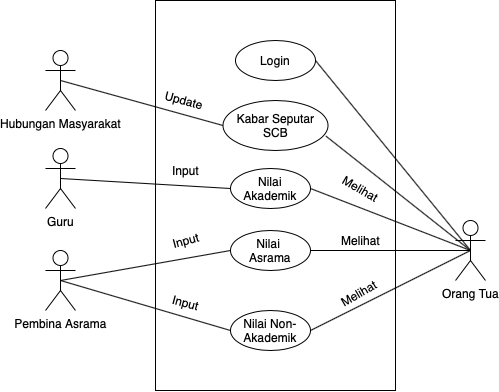

The diagram above was exported from draw.io. Its source (the exported page's mxGraphModel, read from the mxfile embedded in the PNG):
<mxGraphModel dx="788" dy="1652" grid="1" gridSize="10" guides="1" tooltips="1" connect="1" arrows="1" fold="1" page="1" pageScale="1" pageWidth="850" pageHeight="1100" math="0" shadow="0">
  <root>
    <mxCell id="0" />
    <mxCell id="1" parent="0" />
    <mxCell id="nQk2JgBFD1mJAVj-OUJc-1" value="" style="rounded=0;whiteSpace=wrap;html=1;" parent="1" vertex="1">
      <mxGeometry x="290" y="-10" width="240" height="390" as="geometry" />
    </mxCell>
    <mxCell id="nQk2JgBFD1mJAVj-OUJc-29" style="edgeStyle=none;rounded=0;orthogonalLoop=1;jettySize=auto;html=1;exitX=0.5;exitY=0.5;exitDx=0;exitDy=0;exitPerimeter=0;entryX=0;entryY=0.5;entryDx=0;entryDy=0;endArrow=none;endFill=0;" parent="1" source="nQk2JgBFD1mJAVj-OUJc-2" target="nQk2JgBFD1mJAVj-OUJc-19" edge="1">
      <mxGeometry relative="1" as="geometry" />
    </mxCell>
    <mxCell id="nQk2JgBFD1mJAVj-OUJc-2" value="Guru" style="shape=umlActor;verticalLabelPosition=bottom;labelBackgroundColor=#ffffff;verticalAlign=top;html=1;outlineConnect=0;" parent="1" vertex="1">
      <mxGeometry x="180" y="138" width="30" height="60" as="geometry" />
    </mxCell>
    <mxCell id="nQk2JgBFD1mJAVj-OUJc-24" style="rounded=0;orthogonalLoop=1;jettySize=auto;html=1;exitX=0.5;exitY=0.5;exitDx=0;exitDy=0;exitPerimeter=0;entryX=1;entryY=0.5;entryDx=0;entryDy=0;endArrow=none;endFill=0;" parent="1" source="nQk2JgBFD1mJAVj-OUJc-10" target="nQk2JgBFD1mJAVj-OUJc-18" edge="1">
      <mxGeometry relative="1" as="geometry" />
    </mxCell>
    <mxCell id="nQk2JgBFD1mJAVj-OUJc-26" style="edgeStyle=none;rounded=0;orthogonalLoop=1;jettySize=auto;html=1;exitX=0.5;exitY=0.5;exitDx=0;exitDy=0;exitPerimeter=0;entryX=1;entryY=0.5;entryDx=0;entryDy=0;endArrow=none;endFill=0;" parent="1" source="nQk2JgBFD1mJAVj-OUJc-10" target="nQk2JgBFD1mJAVj-OUJc-19" edge="1">
      <mxGeometry relative="1" as="geometry" />
    </mxCell>
    <mxCell id="nQk2JgBFD1mJAVj-OUJc-27" style="edgeStyle=none;rounded=0;orthogonalLoop=1;jettySize=auto;html=1;exitX=0.5;exitY=0.5;exitDx=0;exitDy=0;exitPerimeter=0;entryX=1;entryY=0.5;entryDx=0;entryDy=0;endArrow=none;endFill=0;" parent="1" source="nQk2JgBFD1mJAVj-OUJc-10" target="nQk2JgBFD1mJAVj-OUJc-22" edge="1">
      <mxGeometry relative="1" as="geometry" />
    </mxCell>
    <mxCell id="nQk2JgBFD1mJAVj-OUJc-28" style="edgeStyle=none;rounded=0;orthogonalLoop=1;jettySize=auto;html=1;exitX=0.5;exitY=0.5;exitDx=0;exitDy=0;exitPerimeter=0;entryX=1;entryY=0.5;entryDx=0;entryDy=0;endArrow=none;endFill=0;" parent="1" source="nQk2JgBFD1mJAVj-OUJc-10" target="nQk2JgBFD1mJAVj-OUJc-23" edge="1">
      <mxGeometry relative="1" as="geometry" />
    </mxCell>
    <mxCell id="nQk2JgBFD1mJAVj-OUJc-10" value="Orang Tua" style="shape=umlActor;verticalLabelPosition=bottom;labelBackgroundColor=#ffffff;verticalAlign=top;html=1;outlineConnect=0;" parent="1" vertex="1">
      <mxGeometry x="590" y="210" width="30" height="60" as="geometry" />
    </mxCell>
    <mxCell id="nQk2JgBFD1mJAVj-OUJc-30" style="edgeStyle=none;rounded=0;orthogonalLoop=1;jettySize=auto;html=1;exitX=0.5;exitY=0.5;exitDx=0;exitDy=0;exitPerimeter=0;entryX=0;entryY=0.5;entryDx=0;entryDy=0;endArrow=none;endFill=0;" parent="1" source="nQk2JgBFD1mJAVj-OUJc-11" target="nQk2JgBFD1mJAVj-OUJc-22" edge="1">
      <mxGeometry relative="1" as="geometry" />
    </mxCell>
    <mxCell id="nQk2JgBFD1mJAVj-OUJc-11" value="Pembina Asrama" style="shape=umlActor;verticalLabelPosition=bottom;labelBackgroundColor=#ffffff;verticalAlign=top;html=1;outlineConnect=0;" parent="1" vertex="1">
      <mxGeometry x="180" y="240" width="30" height="60" as="geometry" />
    </mxCell>
    <mxCell id="nQk2JgBFD1mJAVj-OUJc-31" style="edgeStyle=none;rounded=0;orthogonalLoop=1;jettySize=auto;html=1;exitX=0.5;exitY=0.5;exitDx=0;exitDy=0;exitPerimeter=0;entryX=0;entryY=0.5;entryDx=0;entryDy=0;endArrow=none;endFill=0;" parent="1" source="nQk2JgBFD1mJAVj-OUJc-11" target="nQk2JgBFD1mJAVj-OUJc-23" edge="1">
      <mxGeometry relative="1" as="geometry">
        <mxPoint x="175" y="339.9999999999999" as="sourcePoint" />
      </mxGeometry>
    </mxCell>
    <mxCell id="nQk2JgBFD1mJAVj-OUJc-18" value="Login" style="ellipse;whiteSpace=wrap;html=1;" parent="1" vertex="1">
      <mxGeometry x="370" y="30" width="80" height="40" as="geometry" />
    </mxCell>
    <mxCell id="nQk2JgBFD1mJAVj-OUJc-19" value="Nilai Akademik" style="ellipse;whiteSpace=wrap;html=1;" parent="1" vertex="1">
      <mxGeometry x="365" y="158" width="80" height="40" as="geometry" />
    </mxCell>
    <mxCell id="nQk2JgBFD1mJAVj-OUJc-22" value="Nilai &lt;br&gt;Asrama" style="ellipse;whiteSpace=wrap;html=1;" parent="1" vertex="1">
      <mxGeometry x="365" y="220" width="80" height="40" as="geometry" />
    </mxCell>
    <mxCell id="nQk2JgBFD1mJAVj-OUJc-23" value="Nilai Non-Akademik" style="ellipse;whiteSpace=wrap;html=1;" parent="1" vertex="1">
      <mxGeometry x="365" y="300" width="80" height="40" as="geometry" />
    </mxCell>
    <mxCell id="nQk2JgBFD1mJAVj-OUJc-33" style="edgeStyle=none;rounded=0;orthogonalLoop=1;jettySize=auto;html=1;exitX=1;exitY=1;exitDx=0;exitDy=0;endArrow=none;endFill=0;" parent="1" source="nQk2JgBFD1mJAVj-OUJc-1" target="nQk2JgBFD1mJAVj-OUJc-1" edge="1">
      <mxGeometry relative="1" as="geometry" />
    </mxCell>
    <mxCell id="nQk2JgBFD1mJAVj-OUJc-34" value="Input" style="text;html=1;align=center;verticalAlign=middle;resizable=0;points=[];autosize=1;rotation=0;" parent="1" vertex="1">
      <mxGeometry x="300" y="150" width="40" height="20" as="geometry" />
    </mxCell>
    <mxCell id="nQk2JgBFD1mJAVj-OUJc-35" value="Input" style="text;html=1;align=center;verticalAlign=middle;resizable=0;points=[];autosize=1;rotation=-15;" parent="1" vertex="1">
      <mxGeometry x="300" y="220" width="40" height="20" as="geometry" />
    </mxCell>
    <mxCell id="nQk2JgBFD1mJAVj-OUJc-36" value="Input" style="text;html=1;align=center;verticalAlign=middle;resizable=0;points=[];autosize=1;rotation=15;" parent="1" vertex="1">
      <mxGeometry x="300" y="282" width="40" height="20" as="geometry" />
    </mxCell>
    <mxCell id="nQk2JgBFD1mJAVj-OUJc-37" value="Melihat" style="text;html=1;align=center;verticalAlign=middle;resizable=0;points=[];autosize=1;rotation=-30;" parent="1" vertex="1">
      <mxGeometry x="468" y="273" width="50" height="20" as="geometry" />
    </mxCell>
    <mxCell id="nQk2JgBFD1mJAVj-OUJc-38" value="Melihat" style="text;html=1;align=center;verticalAlign=middle;resizable=0;points=[];autosize=1;rotation=30;" parent="1" vertex="1">
      <mxGeometry x="470" y="168" width="50" height="20" as="geometry" />
    </mxCell>
    <mxCell id="nQk2JgBFD1mJAVj-OUJc-39" value="Melihat" style="text;html=1;align=center;verticalAlign=middle;resizable=0;points=[];autosize=1;" parent="1" vertex="1">
      <mxGeometry x="470" y="220" width="50" height="20" as="geometry" />
    </mxCell>
    <mxCell id="5FRXAnFil95SBKQaMR62-2" style="edgeStyle=orthogonalEdgeStyle;rounded=0;orthogonalLoop=1;jettySize=auto;html=1;exitX=0.5;exitY=1;exitDx=0;exitDy=0;" edge="1" parent="1" source="nQk2JgBFD1mJAVj-OUJc-18" target="nQk2JgBFD1mJAVj-OUJc-18">
      <mxGeometry relative="1" as="geometry" />
    </mxCell>
    <mxCell id="5FRXAnFil95SBKQaMR62-3" value="Kabar Seputar SCB" style="ellipse;whiteSpace=wrap;html=1;" vertex="1" parent="1">
      <mxGeometry x="357.5" y="90" width="105" height="50" as="geometry" />
    </mxCell>
    <mxCell id="5FRXAnFil95SBKQaMR62-5" style="rounded=0;orthogonalLoop=1;jettySize=auto;html=1;exitX=0.5;exitY=0.5;exitDx=0;exitDy=0;exitPerimeter=0;endArrow=none;endFill=0;entryX=0.979;entryY=0.71;entryDx=0;entryDy=0;entryPerimeter=0;" edge="1" parent="1" source="nQk2JgBFD1mJAVj-OUJc-10" target="5FRXAnFil95SBKQaMR62-3">
      <mxGeometry relative="1" as="geometry">
        <mxPoint x="695" y="260.0000000000002" as="sourcePoint" />
        <mxPoint x="540" y="70" as="targetPoint" />
      </mxGeometry>
    </mxCell>
    <mxCell id="5FRXAnFil95SBKQaMR62-6" value="Hubungan Masyarakat" style="shape=umlActor;verticalLabelPosition=bottom;labelBackgroundColor=#ffffff;verticalAlign=top;html=1;outlineConnect=0;" vertex="1" parent="1">
      <mxGeometry x="180" y="40" width="30" height="60" as="geometry" />
    </mxCell>
    <mxCell id="5FRXAnFil95SBKQaMR62-9" style="rounded=0;orthogonalLoop=1;jettySize=auto;html=1;exitX=0;exitY=0.5;exitDx=0;exitDy=0;endArrow=none;endFill=0;entryX=0.5;entryY=0.5;entryDx=0;entryDy=0;entryPerimeter=0;" edge="1" parent="1" source="5FRXAnFil95SBKQaMR62-3" target="5FRXAnFil95SBKQaMR62-6">
      <mxGeometry relative="1" as="geometry">
        <mxPoint x="330" y="168.00000000000023" as="sourcePoint" />
        <mxPoint x="185.29500000000007" y="53.5" as="targetPoint" />
      </mxGeometry>
    </mxCell>
    <mxCell id="5FRXAnFil95SBKQaMR62-10" value="Update&amp;nbsp;" style="text;html=1;align=center;verticalAlign=middle;resizable=0;points=[];autosize=1;rotation=15;" vertex="1" parent="1">
      <mxGeometry x="290" y="80" width="60" height="20" as="geometry" />
    </mxCell>
  </root>
</mxGraphModel>